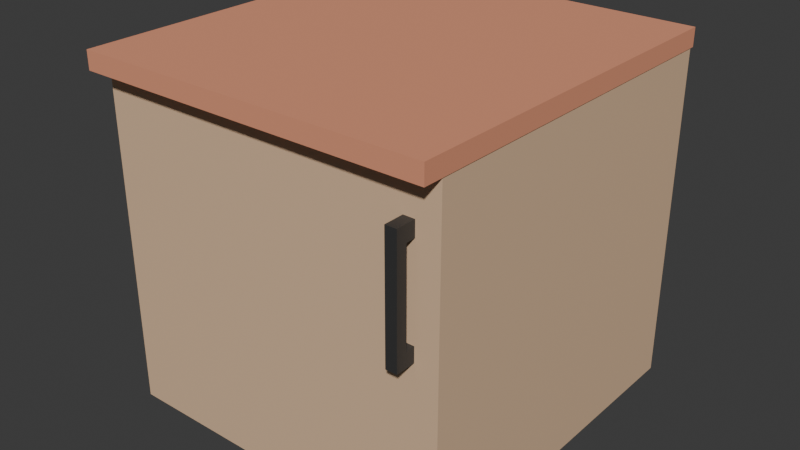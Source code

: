 # Source: kuhinja_kabinet_desni.blend  (saved by Blender 4.3.34; exported with 4.5.12 LTS)
import bpy
from mathutils import Matrix  # noqa: F401  (used for matrix-valued properties, if any)

bpy.ops.wm.read_factory_settings(use_empty=True)
scene = bpy.context.scene
scene.name = 'Scene'

# ---- collections
col_collection = bpy.data.collections.new('Collection'); scene.collection.children.link(col_collection)

# ---- materials (node trees are filled in below, after node groups)
mat_crno_001 = bpy.data.materials.new('crno.001')
mat_material_004 = bpy.data.materials.new('Material.004')
mat_material_004.alpha_threshold = 0.0
mat_material_004.roughness = 0.5
mat_material_004.line_color = (0.0, 0.0, 0.0, 1.0)
mat_narancasto = bpy.data.materials.new('narancasto')

# ---- material node trees
mat_crno_001.use_nodes = True; mat_crno_001.node_tree.nodes.clear()
_N = mat_crno_001.node_tree.nodes; _L = mat_crno_001.node_tree.links
n0 = _N.new('ShaderNodeBsdfPrincipled'); n0.name = 'Principled BSDF'; n0.location = (10, 300)
n0.inputs[0].default_value = (0.03889, 0.03889, 0.03889, 1.0)
n1 = _N.new('ShaderNodeOutputMaterial'); n1.name = 'Material Output'; n1.location = (300, 300)
_L.new(n0.outputs[0], n1.inputs[0])
n1.is_active_output = True
mat_material_004.use_nodes = True; mat_material_004.node_tree.nodes.clear()
_N = mat_material_004.node_tree.nodes; _L = mat_material_004.node_tree.links
n0 = _N.new('ShaderNodeOutputMaterial'); n0.name = 'Material Output'; n0.location = (300, 300)
n1 = _N.new('ShaderNodeBsdfPrincipled'); n1.name = 'Principled BSDF'; n1.location = (10, 300)
n1.inputs[0].default_value = (0.7681, 0.3095, 0.1812, 1.0)
n1.inputs[2].default_value = 0.9961
n1.inputs[3].default_value = 1.45
_L.new(n1.outputs[0], n0.inputs[0])
n0.is_active_output = True
mat_narancasto.use_nodes = True; mat_narancasto.node_tree.nodes.clear()
_N = mat_narancasto.node_tree.nodes; _L = mat_narancasto.node_tree.links
n0 = _N.new('ShaderNodeBsdfPrincipled'); n0.name = 'Principled BSDF'; n0.location = (10, 300)
n0.inputs[0].default_value = (0.7681, 0.5271, 0.3372, 1.0)
n1 = _N.new('ShaderNodeOutputMaterial'); n1.name = 'Material Output'; n1.location = (300, 300)
_L.new(n0.outputs[0], n1.inputs[0])
n1.is_active_output = True

# ---- world
world_world = bpy.data.worlds.new('World'); scene.world = world_world
world_world.use_nodes = True; world_world.node_tree.nodes.clear()
_N = world_world.node_tree.nodes; _L = world_world.node_tree.links
n0 = _N.new('ShaderNodeOutputWorld'); n0.name = 'World Output'; n0.location = (300, 300)
n1 = _N.new('ShaderNodeBackground'); n1.name = 'Background'; n1.location = (10, 300)
n1.inputs[0].default_value = (0.05088, 0.05088, 0.05088, 1.0)
_L.new(n1.outputs[0], n0.inputs[0])
n0.is_active_output = True
world_world.color = (0.05088, 0.05088, 0.05088)
world_world.sun_shadow_jitter_overblur = 0.0

# ---- meshes
me_cube_009 = bpy.data.meshes.new('Cube.009')
me_cube_009.from_pydata([(-1.0, -1.0, -1.0), (-1.0, -1.0, 1.0), (-1.0, 1.0, -1.0), (-1.0, 1.0, 1.0), (1.0, -1.0, -1.0), (1.0, -1.0, 1.0), (1.0, 1.0, -1.0), (1.0, 1.0, 1.0), (-1.0, 1.0, 0.75), (1.0, 1.0, 0.75), (-1.0, 1.0, -0.75), (1.0, 1.0, -0.75), (-1.0, -0.1422, 0.5), (-1.0, -0.1422, 0.0), (1.0, -0.1422, 0.5), (1.0, -0.1422, 0.0), (-1.0, -0.1422, 0.75), (1.0, -0.1422, 0.75), (-1.0, -0.1422, -0.5), (1.0, -0.1422, -0.5), (-1.0, -0.1422, -0.75), (1.0, -0.1422, -0.75), (58.89, -1.05, -1.644), (58.89, -1.05, -1.951), (58.89, 29.83, -1.644), (58.89, 29.83, -1.951), (-5.279, -1.05, -1.644), (-5.279, -1.05, -1.951), (-5.279, 29.83, -1.644), (-5.279, 29.83, -1.951), (58.8, 0.6131, 4.036), (58.8, 0.6131, -1.919), (58.8, 29.56, 4.036), (58.8, 29.56, -1.919), (-5.142, 0.6131, 4.036), (-5.142, 0.6131, -1.919), (-5.142, 29.56, 4.036), (-5.142, 29.56, -1.919)], [], [(0, 20, 10, 2), (8, 3, 7, 9), (0, 1, 16, 12, 13, 18, 20), (4, 5, 1, 0), (2, 6, 4, 0), (7, 3, 1, 5), (8, 9, 17, 16), (11, 10, 20, 21), (2, 10, 11, 6), (18, 13, 15, 19), (13, 12, 14, 15), (12, 16, 17, 14), (20, 18, 19, 21), (11, 21, 4, 6), (4, 21, 19, 15, 14, 17, 5), (7, 5, 17, 9), (3, 8, 16, 1), (22, 23, 25, 24), (24, 25, 29, 28), (28, 29, 27, 26), (26, 27, 23, 22), (24, 28, 26, 22), (29, 25, 23, 27), (30, 31, 33, 32), (32, 33, 37, 36), (36, 37, 35, 34), (34, 35, 31, 30), (32, 36, 34, 30), (37, 33, 31, 35)])
me_cube_009.polygons.foreach_set('material_index', [0, 0, 0, 0, 0, 0, 0, 0, 0, 0, 0, 0, 0, 0, 0, 0, 0, 1, 1, 1, 1, 1, 1, 2, 2, 2, 2, 2, 2])
_uv = me_cube_009.uv_layers.new(name='UVMap')
_uv.uv.foreach_set('vector', [0.375, 1.0, 0.4062, 0.25, 0.4062, 0.25, 0.375, 0.25, 0.5938, 0.25, 0.625, 0.25, 0.625, 0.5, 0.5938, 0.5, 0.375, 1.0, 0.625, 1.0, 0.5938, 0.25, 0.5625, 0.25, 0.5, 0.25, 0.4375, 0.25, 0.4062, 0.25, 0.375, 0.75, 0.625, 0.75, 0.625, 1.0, 0.375, 1.0, 0.125, 0.5, 0.375, 0.5, 0.375, 0.75, 0.125, 0.75, 0.625, 0.5, 0.875, 0.5, 0.875, 0.75, 0.625, 0.75, 0.5938, 0.25, 0.5938, 0.5, 0.5938, 0.5, 0.5938, 0.25, 0.4062, 0.5, 0.4062, 0.25, 0.4062, 0.25, 0.4062, 0.5, 0.375, 0.25, 0.4062, 0.25, 0.4062, 0.5, 0.375, 0.5, 0.4375, 0.25, 0.5, 0.25, 0.5, 0.5, 0.4375, 0.5, 0.5, 0.25, 0.5625, 0.25, 0.5625, 0.5, 0.5, 0.5, 0.5625, 0.25, 0.5938, 0.25, 0.5938, 0.5, 0.5625, 0.5, 0.4062, 0.25, 0.4375, 0.25, 0.4375, 0.5, 0.4062, 0.5, 0.4062, 0.5, 0.4062, 0.5, 0.375, 0.75, 0.375, 0.5, 0.375, 0.75, 0.4062, 0.5, 0.4375, 0.5, 0.5, 0.5, 0.5625, 0.5, 0.5938, 0.5, 0.625, 0.75, 0.625, 0.5, 0.625, 0.75, 0.5938, 0.5, 0.5938, 0.5, 0.625, 0.25, 0.5938, 0.25, 0.5938, 0.25, 0.625, 1.0, 0.375, 0.0, 0.625, 0.0, 0.625, 0.25, 0.375, 0.25, 0.375, 0.25, 0.625, 0.25, 0.625, 0.5, 0.375, 0.5, 0.375, 0.5, 0.625, 0.5, 0.625, 0.75, 0.375, 0.75, 0.375, 0.75, 0.625, 0.75, 0.625, 1.0, 0.375, 1.0, 0.125, 0.5, 0.375, 0.5, 0.375, 0.75, 0.125, 0.75, 0.625, 0.5, 0.875, 0.5, 0.875, 0.75, 0.625, 0.75, 0.375, 0.0, 0.625, 0.0, 0.625, 0.25, 0.375, 0.25, 0.375, 0.25, 0.625, 0.25, 0.625, 0.5, 0.375, 0.5, 0.375, 0.5, 0.625, 0.5, 0.625, 0.75, 0.375, 0.75, 0.375, 0.75, 0.625, 0.75, 0.625, 1.0, 0.375, 1.0, 0.125, 0.5, 0.375, 0.5, 0.375, 0.75, 0.125, 0.75, 0.625, 0.5, 0.875, 0.5, 0.875, 0.75, 0.625, 0.75])
me_cube_009.materials.append(mat_crno_001)
me_cube_009.materials.append(mat_material_004)
me_cube_009.materials.append(mat_narancasto)
me_cube_009.update()

# ---- objects
ob_cube_002 = bpy.data.objects.new('Cube.002', me_cube_009)

# ---- transforms, parenting, visibility, modifiers, constraints
ob_cube_002.location = (-4.561, -1.53, 0.5165)
ob_cube_002.rotation_euler = (-0.0, 3.142, -0.0)
ob_cube_002.scale = (0.04592, 0.1014, 0.493)

# ---- collection membership
col_collection.objects.link(ob_cube_002)

# ---- scene / render settings (as saved in the file)
scene.frame_start = 1; scene.frame_end = 250; scene.frame_set(88)
scene.render.engine = 'BLENDER_EEVEE_NEXT'
bpy.context.view_layer.update()

# ---- added for rendering (the .blend has no active camera and no usable light): camera, sun
cam_auto = bpy.data.cameras.new('AutoCamera')
cam_auto.lens = 50.0
cam_auto.sensor_width = 36.0
cam_auto.clip_end = 1000.0
ob_auto_camera = bpy.data.objects.new('AutoCamera', cam_auto)
scene.collection.objects.link(ob_auto_camera)
ob_auto_camera.location = (-0.966189, -5.86153, 3.86306)
ob_auto_camera.rotation_euler = (1.09748, -7.21219e-08, 0.694738)
scene.camera = ob_auto_camera
light_auto_sun = bpy.data.lights.new('AutoSun', 'SUN')
light_auto_sun.energy = 3.0
light_auto_sun.angle = 0.0523599
ob_auto_sun = bpy.data.objects.new('AutoSun', light_auto_sun)
scene.collection.objects.link(ob_auto_sun)
ob_auto_sun.rotation_euler = (0.872665, 0.174533, 0.523599)
bpy.context.view_layer.update()
